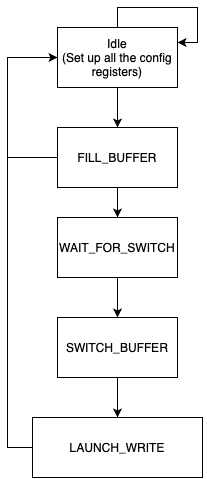

The diagram above was exported from draw.io. Its source (the exported page's mxGraphModel, read from the mxfile embedded in the PNG):
<mxGraphModel dx="788" dy="472" grid="1" gridSize="10" guides="1" tooltips="1" connect="1" arrows="1" fold="1" page="1" pageScale="1" pageWidth="827" pageHeight="1169" math="0" shadow="0">
  <root>
    <mxCell id="0" />
    <mxCell id="1" parent="0" />
    <mxCell id="uKpNRAYMfHFt7tVKbb1s-6" style="edgeStyle=orthogonalEdgeStyle;rounded=0;orthogonalLoop=1;jettySize=auto;html=1;entryX=0.5;entryY=0;entryDx=0;entryDy=0;" edge="1" parent="1" source="uKpNRAYMfHFt7tVKbb1s-1" target="uKpNRAYMfHFt7tVKbb1s-2">
      <mxGeometry relative="1" as="geometry" />
    </mxCell>
    <mxCell id="uKpNRAYMfHFt7tVKbb1s-1" value="Idle&lt;div&gt;(Set up all the config registers)&lt;/div&gt;" style="rounded=0;whiteSpace=wrap;html=1;" vertex="1" parent="1">
      <mxGeometry x="340" y="90" width="120" height="60" as="geometry" />
    </mxCell>
    <mxCell id="uKpNRAYMfHFt7tVKbb1s-7" style="edgeStyle=orthogonalEdgeStyle;rounded=0;orthogonalLoop=1;jettySize=auto;html=1;entryX=0.5;entryY=0;entryDx=0;entryDy=0;" edge="1" parent="1" source="uKpNRAYMfHFt7tVKbb1s-2" target="uKpNRAYMfHFt7tVKbb1s-3">
      <mxGeometry relative="1" as="geometry" />
    </mxCell>
    <mxCell id="uKpNRAYMfHFt7tVKbb1s-13" style="edgeStyle=orthogonalEdgeStyle;rounded=0;orthogonalLoop=1;jettySize=auto;html=1;endArrow=none;startFill=0;" edge="1" parent="1" source="uKpNRAYMfHFt7tVKbb1s-2">
      <mxGeometry relative="1" as="geometry">
        <mxPoint x="290" y="220" as="targetPoint" />
      </mxGeometry>
    </mxCell>
    <mxCell id="uKpNRAYMfHFt7tVKbb1s-2" value="FILL_BUFFER" style="rounded=0;whiteSpace=wrap;html=1;" vertex="1" parent="1">
      <mxGeometry x="340" y="190" width="120" height="60" as="geometry" />
    </mxCell>
    <mxCell id="uKpNRAYMfHFt7tVKbb1s-8" style="edgeStyle=orthogonalEdgeStyle;rounded=0;orthogonalLoop=1;jettySize=auto;html=1;entryX=0.5;entryY=0;entryDx=0;entryDy=0;" edge="1" parent="1" source="uKpNRAYMfHFt7tVKbb1s-3" target="uKpNRAYMfHFt7tVKbb1s-4">
      <mxGeometry relative="1" as="geometry" />
    </mxCell>
    <mxCell id="uKpNRAYMfHFt7tVKbb1s-3" value="WAIT_FOR_SWITCH" style="rounded=0;whiteSpace=wrap;html=1;" vertex="1" parent="1">
      <mxGeometry x="340" y="280" width="120" height="60" as="geometry" />
    </mxCell>
    <mxCell id="uKpNRAYMfHFt7tVKbb1s-9" style="edgeStyle=orthogonalEdgeStyle;rounded=0;orthogonalLoop=1;jettySize=auto;html=1;entryX=0.5;entryY=0;entryDx=0;entryDy=0;" edge="1" parent="1" source="uKpNRAYMfHFt7tVKbb1s-4" target="uKpNRAYMfHFt7tVKbb1s-5">
      <mxGeometry relative="1" as="geometry" />
    </mxCell>
    <mxCell id="uKpNRAYMfHFt7tVKbb1s-4" value="SWITCH_BUFFER" style="rounded=0;whiteSpace=wrap;html=1;" vertex="1" parent="1">
      <mxGeometry x="340" y="380" width="120" height="60" as="geometry" />
    </mxCell>
    <mxCell id="uKpNRAYMfHFt7tVKbb1s-11" style="edgeStyle=orthogonalEdgeStyle;rounded=0;orthogonalLoop=1;jettySize=auto;html=1;entryX=0;entryY=0.5;entryDx=0;entryDy=0;" edge="1" parent="1" source="uKpNRAYMfHFt7tVKbb1s-5" target="uKpNRAYMfHFt7tVKbb1s-1">
      <mxGeometry relative="1" as="geometry">
        <Array as="points">
          <mxPoint x="290" y="510" />
          <mxPoint x="290" y="120" />
        </Array>
      </mxGeometry>
    </mxCell>
    <mxCell id="uKpNRAYMfHFt7tVKbb1s-5" value="LAUNCH_WRITE" style="rounded=0;whiteSpace=wrap;html=1;" vertex="1" parent="1">
      <mxGeometry x="315" y="480" width="170" height="60" as="geometry" />
    </mxCell>
    <mxCell id="uKpNRAYMfHFt7tVKbb1s-10" style="edgeStyle=orthogonalEdgeStyle;rounded=0;orthogonalLoop=1;jettySize=auto;html=1;entryX=1;entryY=0.25;entryDx=0;entryDy=0;" edge="1" parent="1" source="uKpNRAYMfHFt7tVKbb1s-1" target="uKpNRAYMfHFt7tVKbb1s-1">
      <mxGeometry relative="1" as="geometry" />
    </mxCell>
  </root>
</mxGraphModel>